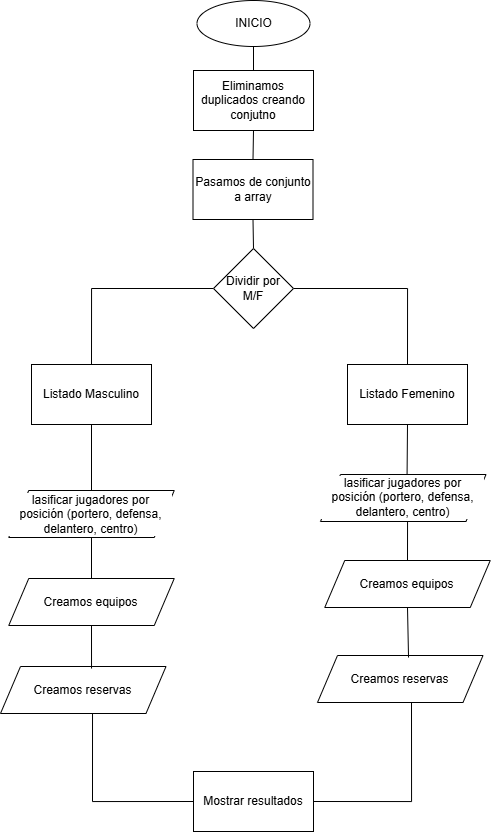

The diagram above was exported from draw.io. Its source (the exported page's mxGraphModel, read from the mxfile embedded in the PNG):
<mxGraphModel dx="1938" dy="1032" grid="1" gridSize="10" guides="1" tooltips="1" connect="1" arrows="1" fold="1" page="1" pageScale="1" pageWidth="827" pageHeight="1169" math="0" shadow="0">
  <root>
    <mxCell id="WIyWlLk6GJQsqaUBKTNV-0" />
    <mxCell id="WIyWlLk6GJQsqaUBKTNV-1" parent="WIyWlLk6GJQsqaUBKTNV-0" />
    <mxCell id="dtILBShxAjJcxVfn-cxi-38" style="edgeStyle=none;curved=1;rounded=0;orthogonalLoop=1;jettySize=auto;html=1;exitX=0.5;exitY=1;exitDx=0;exitDy=0;entryX=0.5;entryY=0;entryDx=0;entryDy=0;fontSize=12;startSize=8;endSize=8;endArrow=none;endFill=0;" edge="1" parent="WIyWlLk6GJQsqaUBKTNV-1" source="dtILBShxAjJcxVfn-cxi-39" target="dtILBShxAjJcxVfn-cxi-41">
      <mxGeometry relative="1" as="geometry" />
    </mxCell>
    <mxCell id="dtILBShxAjJcxVfn-cxi-39" value="INICIO" style="ellipse;whiteSpace=wrap;html=1;" vertex="1" parent="WIyWlLk6GJQsqaUBKTNV-1">
      <mxGeometry x="356.5" y="130" width="113" height="46" as="geometry" />
    </mxCell>
    <mxCell id="dtILBShxAjJcxVfn-cxi-40" style="edgeStyle=none;shape=connector;curved=1;rounded=0;orthogonalLoop=1;jettySize=auto;html=1;exitX=0.5;exitY=1;exitDx=0;exitDy=0;entryX=0.5;entryY=0;entryDx=0;entryDy=0;strokeColor=default;align=center;verticalAlign=middle;fontFamily=Helvetica;fontSize=12;fontColor=default;labelBackgroundColor=default;startSize=8;endArrow=none;endFill=0;endSize=8;" edge="1" parent="WIyWlLk6GJQsqaUBKTNV-1" source="dtILBShxAjJcxVfn-cxi-41" target="dtILBShxAjJcxVfn-cxi-43">
      <mxGeometry relative="1" as="geometry" />
    </mxCell>
    <mxCell id="dtILBShxAjJcxVfn-cxi-41" value="Eliminamos duplicados creando conjutno" style="rounded=0;whiteSpace=wrap;html=1;" vertex="1" parent="WIyWlLk6GJQsqaUBKTNV-1">
      <mxGeometry x="353" y="200" width="120" height="60" as="geometry" />
    </mxCell>
    <mxCell id="dtILBShxAjJcxVfn-cxi-42" style="edgeStyle=none;shape=connector;curved=1;rounded=0;orthogonalLoop=1;jettySize=auto;html=1;exitX=0.5;exitY=1;exitDx=0;exitDy=0;entryX=0.5;entryY=0;entryDx=0;entryDy=0;strokeColor=default;align=center;verticalAlign=middle;fontFamily=Helvetica;fontSize=12;fontColor=default;labelBackgroundColor=default;startSize=8;endArrow=none;endFill=0;endSize=8;" edge="1" parent="WIyWlLk6GJQsqaUBKTNV-1" source="dtILBShxAjJcxVfn-cxi-43" target="dtILBShxAjJcxVfn-cxi-46">
      <mxGeometry relative="1" as="geometry" />
    </mxCell>
    <mxCell id="dtILBShxAjJcxVfn-cxi-43" value="Pasamos de conjunto a array" style="rounded=0;whiteSpace=wrap;html=1;" vertex="1" parent="WIyWlLk6GJQsqaUBKTNV-1">
      <mxGeometry x="352.5" y="289" width="120" height="60" as="geometry" />
    </mxCell>
    <mxCell id="dtILBShxAjJcxVfn-cxi-44" style="edgeStyle=orthogonalEdgeStyle;shape=connector;rounded=0;orthogonalLoop=1;jettySize=auto;html=1;exitX=1;exitY=0.5;exitDx=0;exitDy=0;entryX=0.5;entryY=0;entryDx=0;entryDy=0;strokeColor=default;align=center;verticalAlign=middle;fontFamily=Helvetica;fontSize=12;fontColor=default;labelBackgroundColor=default;startSize=8;endArrow=none;endFill=0;endSize=8;" edge="1" parent="WIyWlLk6GJQsqaUBKTNV-1" source="dtILBShxAjJcxVfn-cxi-46" target="dtILBShxAjJcxVfn-cxi-50">
      <mxGeometry relative="1" as="geometry" />
    </mxCell>
    <mxCell id="dtILBShxAjJcxVfn-cxi-45" style="edgeStyle=orthogonalEdgeStyle;shape=connector;rounded=0;orthogonalLoop=1;jettySize=auto;html=1;exitX=0;exitY=0.5;exitDx=0;exitDy=0;entryX=0.5;entryY=0;entryDx=0;entryDy=0;strokeColor=default;align=center;verticalAlign=middle;fontFamily=Helvetica;fontSize=12;fontColor=default;labelBackgroundColor=default;startSize=8;endArrow=none;endFill=0;endSize=8;" edge="1" parent="WIyWlLk6GJQsqaUBKTNV-1" source="dtILBShxAjJcxVfn-cxi-46" target="dtILBShxAjJcxVfn-cxi-48">
      <mxGeometry relative="1" as="geometry" />
    </mxCell>
    <mxCell id="dtILBShxAjJcxVfn-cxi-46" value="Dividir por&lt;div&gt;M/F&lt;/div&gt;" style="rhombus;whiteSpace=wrap;html=1;" vertex="1" parent="WIyWlLk6GJQsqaUBKTNV-1">
      <mxGeometry x="373" y="378" width="80" height="80" as="geometry" />
    </mxCell>
    <mxCell id="dtILBShxAjJcxVfn-cxi-47" style="edgeStyle=none;shape=connector;curved=1;rounded=0;orthogonalLoop=1;jettySize=auto;html=1;exitX=0.5;exitY=1;exitDx=0;exitDy=0;entryX=0.5;entryY=0;entryDx=0;entryDy=0;strokeColor=default;align=center;verticalAlign=middle;fontFamily=Helvetica;fontSize=12;fontColor=default;labelBackgroundColor=default;startSize=8;endArrow=none;endFill=0;endSize=8;" edge="1" parent="WIyWlLk6GJQsqaUBKTNV-1" source="dtILBShxAjJcxVfn-cxi-48" target="dtILBShxAjJcxVfn-cxi-52">
      <mxGeometry relative="1" as="geometry" />
    </mxCell>
    <mxCell id="dtILBShxAjJcxVfn-cxi-48" value="Listado Masculino" style="rounded=0;whiteSpace=wrap;html=1;" vertex="1" parent="WIyWlLk6GJQsqaUBKTNV-1">
      <mxGeometry x="191" y="494" width="120" height="60" as="geometry" />
    </mxCell>
    <mxCell id="dtILBShxAjJcxVfn-cxi-49" style="edgeStyle=none;shape=connector;curved=1;rounded=0;orthogonalLoop=1;jettySize=auto;html=1;exitX=0.5;exitY=1;exitDx=0;exitDy=0;entryX=0.523;entryY=0.035;entryDx=0;entryDy=0;strokeColor=default;align=center;verticalAlign=middle;fontFamily=Helvetica;fontSize=12;fontColor=default;labelBackgroundColor=default;startSize=8;endArrow=none;endFill=0;endSize=8;entryPerimeter=0;" edge="1" parent="WIyWlLk6GJQsqaUBKTNV-1" source="dtILBShxAjJcxVfn-cxi-50" target="dtILBShxAjJcxVfn-cxi-63">
      <mxGeometry relative="1" as="geometry">
        <mxPoint x="567" y="602" as="targetPoint" />
      </mxGeometry>
    </mxCell>
    <mxCell id="dtILBShxAjJcxVfn-cxi-50" value="Listado Femenino" style="rounded=0;whiteSpace=wrap;html=1;" vertex="1" parent="WIyWlLk6GJQsqaUBKTNV-1">
      <mxGeometry x="507" y="494" width="120" height="60" as="geometry" />
    </mxCell>
    <mxCell id="dtILBShxAjJcxVfn-cxi-51" style="edgeStyle=none;shape=connector;curved=1;rounded=0;orthogonalLoop=1;jettySize=auto;html=1;exitX=0.5;exitY=1;exitDx=0;exitDy=0;entryX=0.5;entryY=0;entryDx=0;entryDy=0;strokeColor=default;align=center;verticalAlign=middle;fontFamily=Helvetica;fontSize=12;fontColor=default;labelBackgroundColor=default;startSize=8;endArrow=none;endFill=0;endSize=8;" edge="1" parent="WIyWlLk6GJQsqaUBKTNV-1" source="dtILBShxAjJcxVfn-cxi-52" target="dtILBShxAjJcxVfn-cxi-53">
      <mxGeometry relative="1" as="geometry" />
    </mxCell>
    <mxCell id="dtILBShxAjJcxVfn-cxi-52" value="lasificar jugadores por posición (portero, defensa, delantero, centro)" style="shape=parallelogram;perimeter=parallelogramPerimeter;whiteSpace=wrap;html=1;fixedSize=1;fontFamily=Helvetica;fontSize=12;fontColor=default;labelBackgroundColor=default;" vertex="1" parent="WIyWlLk6GJQsqaUBKTNV-1">
      <mxGeometry x="168.25" y="620" width="165.5" height="47" as="geometry" />
    </mxCell>
    <mxCell id="dtILBShxAjJcxVfn-cxi-53" value="Creamos equipos" style="shape=parallelogram;perimeter=parallelogramPerimeter;whiteSpace=wrap;html=1;fixedSize=1;fontFamily=Helvetica;fontSize=12;fontColor=default;labelBackgroundColor=default;" vertex="1" parent="WIyWlLk6GJQsqaUBKTNV-1">
      <mxGeometry x="168.25" y="708" width="165.5" height="47" as="geometry" />
    </mxCell>
    <mxCell id="dtILBShxAjJcxVfn-cxi-54" style="edgeStyle=orthogonalEdgeStyle;shape=connector;rounded=0;orthogonalLoop=1;jettySize=auto;html=1;exitX=0.556;exitY=1;exitDx=0;exitDy=0;entryX=0;entryY=0.5;entryDx=0;entryDy=0;strokeColor=default;align=center;verticalAlign=middle;fontFamily=Helvetica;fontSize=12;fontColor=default;labelBackgroundColor=default;startSize=8;endArrow=none;endFill=0;endSize=8;exitPerimeter=0;" edge="1" parent="WIyWlLk6GJQsqaUBKTNV-1" source="dtILBShxAjJcxVfn-cxi-55" target="dtILBShxAjJcxVfn-cxi-57">
      <mxGeometry relative="1" as="geometry" />
    </mxCell>
    <mxCell id="dtILBShxAjJcxVfn-cxi-55" value="Creamos reservas" style="shape=parallelogram;perimeter=parallelogramPerimeter;whiteSpace=wrap;html=1;fixedSize=1;fontFamily=Helvetica;fontSize=12;fontColor=default;labelBackgroundColor=default;" vertex="1" parent="WIyWlLk6GJQsqaUBKTNV-1">
      <mxGeometry x="160" y="796" width="165.5" height="47" as="geometry" />
    </mxCell>
    <mxCell id="dtILBShxAjJcxVfn-cxi-56" style="edgeStyle=none;shape=connector;curved=1;rounded=0;orthogonalLoop=1;jettySize=auto;html=1;exitX=0.5;exitY=1;exitDx=0;exitDy=0;entryX=0.55;entryY=0.043;entryDx=0;entryDy=0;entryPerimeter=0;strokeColor=default;align=center;verticalAlign=middle;fontFamily=Helvetica;fontSize=12;fontColor=default;labelBackgroundColor=default;startSize=8;endArrow=none;endFill=0;endSize=8;" edge="1" parent="WIyWlLk6GJQsqaUBKTNV-1" source="dtILBShxAjJcxVfn-cxi-53" target="dtILBShxAjJcxVfn-cxi-55">
      <mxGeometry relative="1" as="geometry" />
    </mxCell>
    <mxCell id="dtILBShxAjJcxVfn-cxi-57" value="Mostrar resultados" style="rounded=0;whiteSpace=wrap;html=1;fontFamily=Helvetica;fontSize=12;fontColor=default;labelBackgroundColor=default;" vertex="1" parent="WIyWlLk6GJQsqaUBKTNV-1">
      <mxGeometry x="353" y="901" width="120" height="60" as="geometry" />
    </mxCell>
    <mxCell id="dtILBShxAjJcxVfn-cxi-58" style="edgeStyle=none;shape=connector;curved=1;rounded=0;orthogonalLoop=1;jettySize=auto;html=1;exitX=0.526;exitY=1;exitDx=0;exitDy=0;entryX=0.5;entryY=0;entryDx=0;entryDy=0;strokeColor=default;align=center;verticalAlign=middle;fontFamily=Helvetica;fontSize=12;fontColor=default;labelBackgroundColor=default;startSize=8;endArrow=none;endFill=0;endSize=8;exitPerimeter=0;" edge="1" parent="WIyWlLk6GJQsqaUBKTNV-1" source="dtILBShxAjJcxVfn-cxi-63" target="dtILBShxAjJcxVfn-cxi-59">
      <mxGeometry relative="1" as="geometry">
        <mxPoint x="567" y="648.9999999999998" as="sourcePoint" />
      </mxGeometry>
    </mxCell>
    <mxCell id="dtILBShxAjJcxVfn-cxi-59" value="Creamos equipos" style="shape=parallelogram;perimeter=parallelogramPerimeter;whiteSpace=wrap;html=1;fixedSize=1;fontFamily=Helvetica;fontSize=12;fontColor=default;labelBackgroundColor=default;" vertex="1" parent="WIyWlLk6GJQsqaUBKTNV-1">
      <mxGeometry x="484.25" y="690" width="165.5" height="47" as="geometry" />
    </mxCell>
    <mxCell id="dtILBShxAjJcxVfn-cxi-60" style="edgeStyle=orthogonalEdgeStyle;shape=connector;rounded=0;orthogonalLoop=1;jettySize=auto;html=1;exitX=0.568;exitY=1;exitDx=0;exitDy=0;entryX=1;entryY=0.5;entryDx=0;entryDy=0;strokeColor=default;align=center;verticalAlign=middle;fontFamily=Helvetica;fontSize=12;fontColor=default;labelBackgroundColor=default;startSize=8;endArrow=none;endFill=0;endSize=8;exitPerimeter=0;" edge="1" parent="WIyWlLk6GJQsqaUBKTNV-1" source="dtILBShxAjJcxVfn-cxi-61" target="dtILBShxAjJcxVfn-cxi-57">
      <mxGeometry relative="1" as="geometry" />
    </mxCell>
    <mxCell id="dtILBShxAjJcxVfn-cxi-61" value="Creamos reservas" style="shape=parallelogram;perimeter=parallelogramPerimeter;whiteSpace=wrap;html=1;fixedSize=1;fontFamily=Helvetica;fontSize=12;fontColor=default;labelBackgroundColor=default;" vertex="1" parent="WIyWlLk6GJQsqaUBKTNV-1">
      <mxGeometry x="477" y="785" width="165.5" height="47" as="geometry" />
    </mxCell>
    <mxCell id="dtILBShxAjJcxVfn-cxi-62" style="edgeStyle=none;shape=connector;curved=1;rounded=0;orthogonalLoop=1;jettySize=auto;html=1;exitX=0.5;exitY=1;exitDx=0;exitDy=0;entryX=0.55;entryY=0.043;entryDx=0;entryDy=0;entryPerimeter=0;strokeColor=default;align=center;verticalAlign=middle;fontFamily=Helvetica;fontSize=12;fontColor=default;labelBackgroundColor=default;startSize=8;endArrow=none;endFill=0;endSize=8;" edge="1" parent="WIyWlLk6GJQsqaUBKTNV-1" source="dtILBShxAjJcxVfn-cxi-59" target="dtILBShxAjJcxVfn-cxi-61">
      <mxGeometry relative="1" as="geometry" />
    </mxCell>
    <mxCell id="dtILBShxAjJcxVfn-cxi-63" value="lasificar jugadores por posición (portero, defensa, delantero, centro)" style="shape=parallelogram;perimeter=parallelogramPerimeter;whiteSpace=wrap;html=1;fixedSize=1;fontFamily=Helvetica;fontSize=12;fontColor=default;labelBackgroundColor=default;" vertex="1" parent="WIyWlLk6GJQsqaUBKTNV-1">
      <mxGeometry x="480" y="604" width="165.5" height="47" as="geometry" />
    </mxCell>
  </root>
</mxGraphModel>